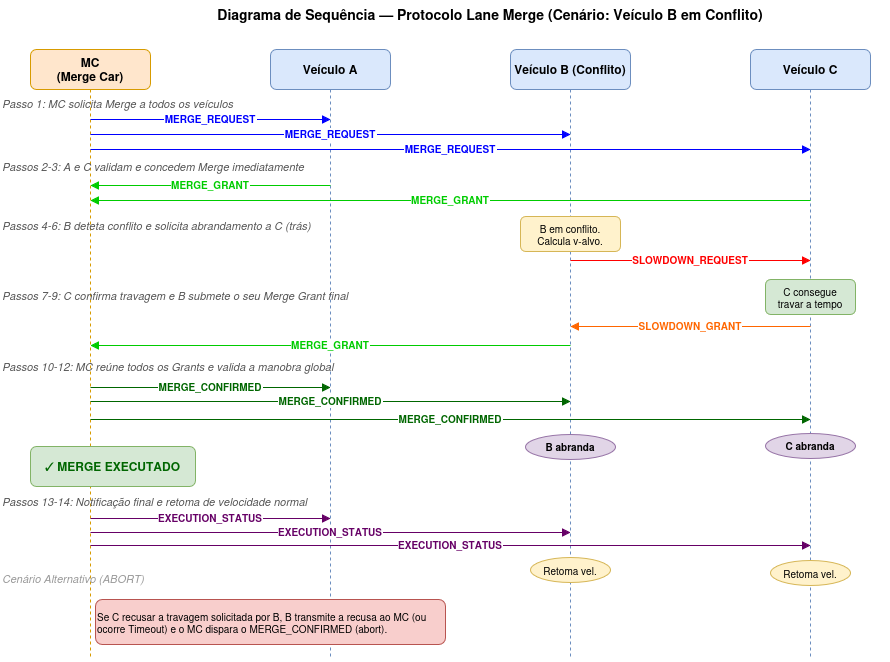

The diagram above was exported from draw.io. Its source (the exported page's mxGraphModel, read from the mxfile embedded in the PNG):
<mxGraphModel dx="1488" dy="753" grid="1" gridSize="10" guides="1" tooltips="1" connect="1" arrows="1" fold="1" page="1" pageScale="1" pageWidth="1100" pageHeight="800" math="0" shadow="0">
  <root>
    <mxCell id="0" />
    <mxCell id="1" parent="0" />
    <mxCell id="title" parent="1" style="text;html=1;strokeColor=none;fillColor=none;align=center;verticalAlign=middle;whiteSpace=wrap;fontSize=14;fontStyle=1;" value="Diagrama de Sequência — Protocolo Lane Merge (Cenário: Veículo B em Conflito)" vertex="1">
      <mxGeometry height="30" width="800" x="100" y="10" as="geometry" />
    </mxCell>
    <mxCell id="mc_head" parent="1" style="rounded=1;whiteSpace=wrap;html=1;fillColor=#FFE6CC;strokeColor=#d79b00;fontStyle=1;fontSize=12;" value="MC&#10;(Merge Car)" vertex="1">
      <mxGeometry height="40" width="120" x="40" y="60" as="geometry" />
    </mxCell>
    <mxCell id="a_head" parent="1" style="rounded=1;whiteSpace=wrap;html=1;fillColor=#DAE8FC;strokeColor=#6c8ebf;fontStyle=1;fontSize=12;" value="Veículo A" vertex="1">
      <mxGeometry height="40" width="120" x="280" y="60" as="geometry" />
    </mxCell>
    <mxCell id="b_head" parent="1" style="rounded=1;whiteSpace=wrap;html=1;fillColor=#DAE8FC;strokeColor=#6c8ebf;fontStyle=1;fontSize=12;" value="Veículo B (Conflito)" vertex="1">
      <mxGeometry height="40" width="120" x="520" y="60" as="geometry" />
    </mxCell>
    <mxCell id="c_head" parent="1" style="rounded=1;whiteSpace=wrap;html=1;fillColor=#DAE8FC;strokeColor=#6c8ebf;fontStyle=1;fontSize=12;" value="Veículo C" vertex="1">
      <mxGeometry height="40" width="120" x="760" y="60" as="geometry" />
    </mxCell>
    <mxCell id="line_mc" edge="1" parent="1" style="endArrow=none;dashed=1;strokeColor=#d79b00;strokeWidth=1;">
      <mxGeometry relative="1" as="geometry">
        <mxPoint x="100" y="100" as="sourcePoint" />
        <mxPoint x="100" y="670" as="targetPoint" />
      </mxGeometry>
    </mxCell>
    <mxCell id="line_a" edge="1" parent="1" style="endArrow=none;dashed=1;strokeColor=#6c8ebf;strokeWidth=1;">
      <mxGeometry relative="1" as="geometry">
        <mxPoint x="340" y="100" as="sourcePoint" />
        <mxPoint x="340" y="670" as="targetPoint" />
      </mxGeometry>
    </mxCell>
    <mxCell id="line_b" edge="1" parent="1" style="endArrow=none;dashed=1;strokeColor=#6c8ebf;strokeWidth=1;">
      <mxGeometry relative="1" as="geometry">
        <mxPoint x="580" y="100" as="sourcePoint" />
        <mxPoint x="580" y="670" as="targetPoint" />
      </mxGeometry>
    </mxCell>
    <mxCell id="line_c" edge="1" parent="1" style="endArrow=none;dashed=1;strokeColor=#6c8ebf;strokeWidth=1;">
      <mxGeometry relative="1" as="geometry">
        <mxPoint x="820" y="100" as="sourcePoint" />
        <mxPoint x="820" y="670" as="targetPoint" />
      </mxGeometry>
    </mxCell>
    <mxCell id="n1" parent="1" style="text;html=1;strokeColor=none;fillColor=none;align=left;verticalAlign=middle;fontStyle=2;fontSize=11;fontColor=#555555;" value="Passo 1: MC solicita Merge a todos os veículos" vertex="1">
      <mxGeometry height="20" width="300" x="10" y="104" as="geometry" />
    </mxCell>
    <mxCell id="mr_a" edge="1" parent="1" style="endArrow=block;endFill=1;strokeColor=#0000FF;fontColor=#0000FF;fontSize=10;fontStyle=1;" value="MERGE_REQUEST">
      <mxGeometry relative="1" as="geometry">
        <mxPoint x="100" y="130" as="sourcePoint" />
        <mxPoint x="340" y="130" as="targetPoint" />
      </mxGeometry>
    </mxCell>
    <mxCell id="mr_b" edge="1" parent="1" style="endArrow=block;endFill=1;strokeColor=#0000FF;fontColor=#0000FF;fontSize=10;fontStyle=1;" value="MERGE_REQUEST">
      <mxGeometry relative="1" as="geometry">
        <mxPoint x="100" y="145" as="sourcePoint" />
        <mxPoint x="580" y="145" as="targetPoint" />
      </mxGeometry>
    </mxCell>
    <mxCell id="mr_c" edge="1" parent="1" style="endArrow=block;endFill=1;strokeColor=#0000FF;fontColor=#0000FF;fontSize=10;fontStyle=1;" value="MERGE_REQUEST">
      <mxGeometry relative="1" as="geometry">
        <mxPoint x="100" y="160" as="sourcePoint" />
        <mxPoint x="820" y="160" as="targetPoint" />
      </mxGeometry>
    </mxCell>
    <mxCell id="n2" parent="1" style="text;html=1;strokeColor=none;fillColor=none;align=left;verticalAlign=middle;fontStyle=2;fontSize=11;fontColor=#555555;" value="Passos 2-3: A e C validam e concedem Merge imediatamente&amp;nbsp;" vertex="1">
      <mxGeometry height="20" width="480" x="10" y="167" as="geometry" />
    </mxCell>
    <mxCell id="mg_a" edge="1" parent="1" style="endArrow=block;endFill=1;strokeColor=#00CC00;fontColor=#00CC00;fontSize=10;fontStyle=1;" value="MERGE_GRANT">
      <mxGeometry relative="1" as="geometry">
        <mxPoint x="340" y="196" as="sourcePoint" />
        <mxPoint x="100" y="196" as="targetPoint" />
      </mxGeometry>
    </mxCell>
    <mxCell id="mg_c" edge="1" parent="1" style="endArrow=block;endFill=1;strokeColor=#00CC00;fontColor=#00CC00;fontSize=10;fontStyle=1;" value="MERGE_GRANT">
      <mxGeometry relative="1" as="geometry">
        <mxPoint x="820" y="211" as="sourcePoint" />
        <mxPoint x="100" y="211" as="targetPoint" />
      </mxGeometry>
    </mxCell>
    <mxCell id="n3" parent="1" style="text;html=1;strokeColor=none;fillColor=none;align=left;verticalAlign=middle;fontStyle=2;fontSize=11;fontColor=#555555;" value="Passos 4-6: B deteta conflito e solicita abrandamento a C (trás)" vertex="1">
      <mxGeometry height="20" width="450" x="10" y="226" as="geometry" />
    </mxCell>
    <mxCell id="box_b_conf" parent="1" style="rounded=1;whiteSpace=wrap;html=1;fillColor=#fff2cc;strokeColor=#d6b656;fontSize=10;align=center;" value="B em conflito.&#10;Calcula v-alvo." vertex="1">
      <mxGeometry height="35" width="100" x="530" y="227" as="geometry" />
    </mxCell>
    <mxCell id="sr_bc" edge="1" parent="1" style="endArrow=block;endFill=1;strokeColor=#FF0000;fontColor=#FF0000;fontSize=10;fontStyle=1;" value="SLOWDOWN_REQUEST">
      <mxGeometry relative="1" as="geometry">
        <mxPoint x="580" y="271" as="sourcePoint" />
        <mxPoint x="820" y="271" as="targetPoint" />
      </mxGeometry>
    </mxCell>
    <mxCell id="n4" parent="1" style="text;html=1;strokeColor=none;fillColor=none;align=left;verticalAlign=middle;fontStyle=2;fontSize=11;fontColor=#555555;" value="Passos 7-9: C confirma travagem e B submete o seu Merge Grant final" vertex="1">
      <mxGeometry height="20" width="550" x="10" y="296" as="geometry" />
    </mxCell>
    <mxCell id="box_c_ok" parent="1" style="rounded=1;whiteSpace=wrap;html=1;fillColor=#d5e8d4;strokeColor=#82b366;fontSize=10;align=center;" value="C consegue&#10;travar a tempo" vertex="1">
      <mxGeometry height="35" width="90" x="775" y="290" as="geometry" />
    </mxCell>
    <mxCell id="sg_cb" edge="1" parent="1" style="endArrow=block;endFill=1;strokeColor=#FF6600;fontColor=#FF6600;fontSize=10;fontStyle=1;" value="SLOWDOWN_GRANT">
      <mxGeometry relative="1" as="geometry">
        <mxPoint x="820" y="337" as="sourcePoint" />
        <mxPoint x="580" y="337" as="targetPoint" />
      </mxGeometry>
    </mxCell>
    <mxCell id="mg_bmc" edge="1" parent="1" style="endArrow=block;endFill=1;strokeColor=#00CC00;fontColor=#00CC00;fontSize=10;fontStyle=1;" value="MERGE_GRANT">
      <mxGeometry relative="1" as="geometry">
        <mxPoint x="580" y="356" as="sourcePoint" />
        <mxPoint x="100" y="356" as="targetPoint" />
      </mxGeometry>
    </mxCell>
    <mxCell id="n5" parent="1" style="text;html=1;strokeColor=none;fillColor=none;align=left;verticalAlign=middle;fontStyle=2;fontSize=11;fontColor=#555555;" value="Passos 10-12: MC reúne todos os Grants e valida a manobra global" vertex="1">
      <mxGeometry height="20" width="450" x="10" y="367" as="geometry" />
    </mxCell>
    <mxCell id="mc_a_c" edge="1" parent="1" style="endArrow=block;endFill=1;strokeColor=#006600;fontColor=#006600;fontSize=10;fontStyle=1;" value="MERGE_CONFIRMED">
      <mxGeometry relative="1" as="geometry">
        <mxPoint x="100" y="398" as="sourcePoint" />
        <mxPoint x="340" y="398" as="targetPoint" />
      </mxGeometry>
    </mxCell>
    <mxCell id="mc_b_c" edge="1" parent="1" style="endArrow=block;endFill=1;strokeColor=#006600;fontColor=#006600;fontSize=10;fontStyle=1;" value="MERGE_CONFIRMED">
      <mxGeometry relative="1" as="geometry">
        <mxPoint x="100" y="412" as="sourcePoint" />
        <mxPoint x="580" y="412" as="targetPoint" />
      </mxGeometry>
    </mxCell>
    <mxCell id="mc_c_c" edge="1" parent="1" style="endArrow=block;endFill=1;strokeColor=#006600;fontColor=#006600;fontSize=10;fontStyle=1;" value="MERGE_CONFIRMED">
      <mxGeometry relative="1" as="geometry">
        <mxPoint x="100" y="430" as="sourcePoint" />
        <mxPoint x="820" y="430" as="targetPoint" />
      </mxGeometry>
    </mxCell>
    <mxCell id="abrand_b" parent="1" style="ellipse;whiteSpace=wrap;html=1;fillColor=#e1d5e7;strokeColor=#9673a6;fontSize=10;fontStyle=1;" value="B abranda" vertex="1">
      <mxGeometry height="25" width="90" x="535" y="445" as="geometry" />
    </mxCell>
    <mxCell id="abrand_c" parent="1" style="ellipse;whiteSpace=wrap;html=1;fillColor=#e1d5e7;strokeColor=#9673a6;fontSize=10;fontStyle=1;" value="C abranda" vertex="1">
      <mxGeometry height="25" width="90" x="775" y="444" as="geometry" />
    </mxCell>
    <mxCell id="exec_box" parent="1" style="rounded=1;whiteSpace=wrap;html=1;fillColor=#d5e8d4;strokeColor=#82b366;fontSize=12;fontStyle=1;fontColor=#006600;" value="✓ MERGE EXECUTADO" vertex="1">
      <mxGeometry height="40" width="165" x="40" y="457" as="geometry" />
    </mxCell>
    <mxCell id="n6" parent="1" style="text;html=1;strokeColor=none;fillColor=none;align=left;verticalAlign=middle;fontStyle=2;fontSize=11;fontColor=#555555;" value="Passos 13-14: Notificação final e retoma de velocidade normal" vertex="1">
      <mxGeometry height="20" width="350" x="10" y="502" as="geometry" />
    </mxCell>
    <mxCell id="es_a" edge="1" parent="1" style="endArrow=block;endFill=1;strokeColor=#660066;fontColor=#660066;fontSize=10;fontStyle=1;" value="EXECUTION_STATUS">
      <mxGeometry relative="1" as="geometry">
        <mxPoint x="100" y="529" as="sourcePoint" />
        <mxPoint x="340" y="529" as="targetPoint" />
      </mxGeometry>
    </mxCell>
    <mxCell id="es_b" edge="1" parent="1" style="endArrow=block;endFill=1;strokeColor=#660066;fontColor=#660066;fontSize=10;fontStyle=1;" value="EXECUTION_STATUS">
      <mxGeometry relative="1" as="geometry">
        <mxPoint x="100" y="543" as="sourcePoint" />
        <mxPoint x="580" y="543" as="targetPoint" />
      </mxGeometry>
    </mxCell>
    <mxCell id="es_c" edge="1" parent="1" style="endArrow=block;endFill=1;strokeColor=#660066;fontColor=#660066;fontSize=10;fontStyle=1;" value="EXECUTION_STATUS">
      <mxGeometry relative="1" as="geometry">
        <mxPoint x="100" y="556" as="sourcePoint" />
        <mxPoint x="820" y="556" as="targetPoint" />
      </mxGeometry>
    </mxCell>
    <mxCell id="retoma_b" parent="1" style="ellipse;whiteSpace=wrap;html=1;fillColor=#fff2cc;strokeColor=#d6b656;fontSize=10;" value="Retoma vel." vertex="1">
      <mxGeometry height="25" width="80" x="540" y="568" as="geometry" />
    </mxCell>
    <mxCell id="retoma_c" parent="1" style="ellipse;whiteSpace=wrap;html=1;fillColor=#fff2cc;strokeColor=#d6b656;fontSize=10;" value="Retoma vel." vertex="1">
      <mxGeometry height="25" width="80" x="780" y="571" as="geometry" />
    </mxCell>
    <mxCell id="n7" parent="1" style="text;html=1;strokeColor=none;fillColor=none;align=left;verticalAlign=middle;fontStyle=2;fontSize=11;fontColor=#999999;" value="Cenário Alternativo (ABORT)" vertex="1">
      <mxGeometry height="20" width="250" x="10" y="579" as="geometry" />
    </mxCell>
    <mxCell id="box_abort" parent="1" style="rounded=1;whiteSpace=wrap;html=1;fillColor=#f8cecc;strokeColor=#b85450;fontSize=10;align=left;" value="Se C recusar a travagem solicitada por B, B transmite a recusa ao MC (ou ocorre Timeout) e o MC dispara o MERGE_CONFIRMED (abort)." vertex="1">
      <mxGeometry height="45" width="350" x="105" y="610" as="geometry" />
    </mxCell>
  </root>
</mxGraphModel>